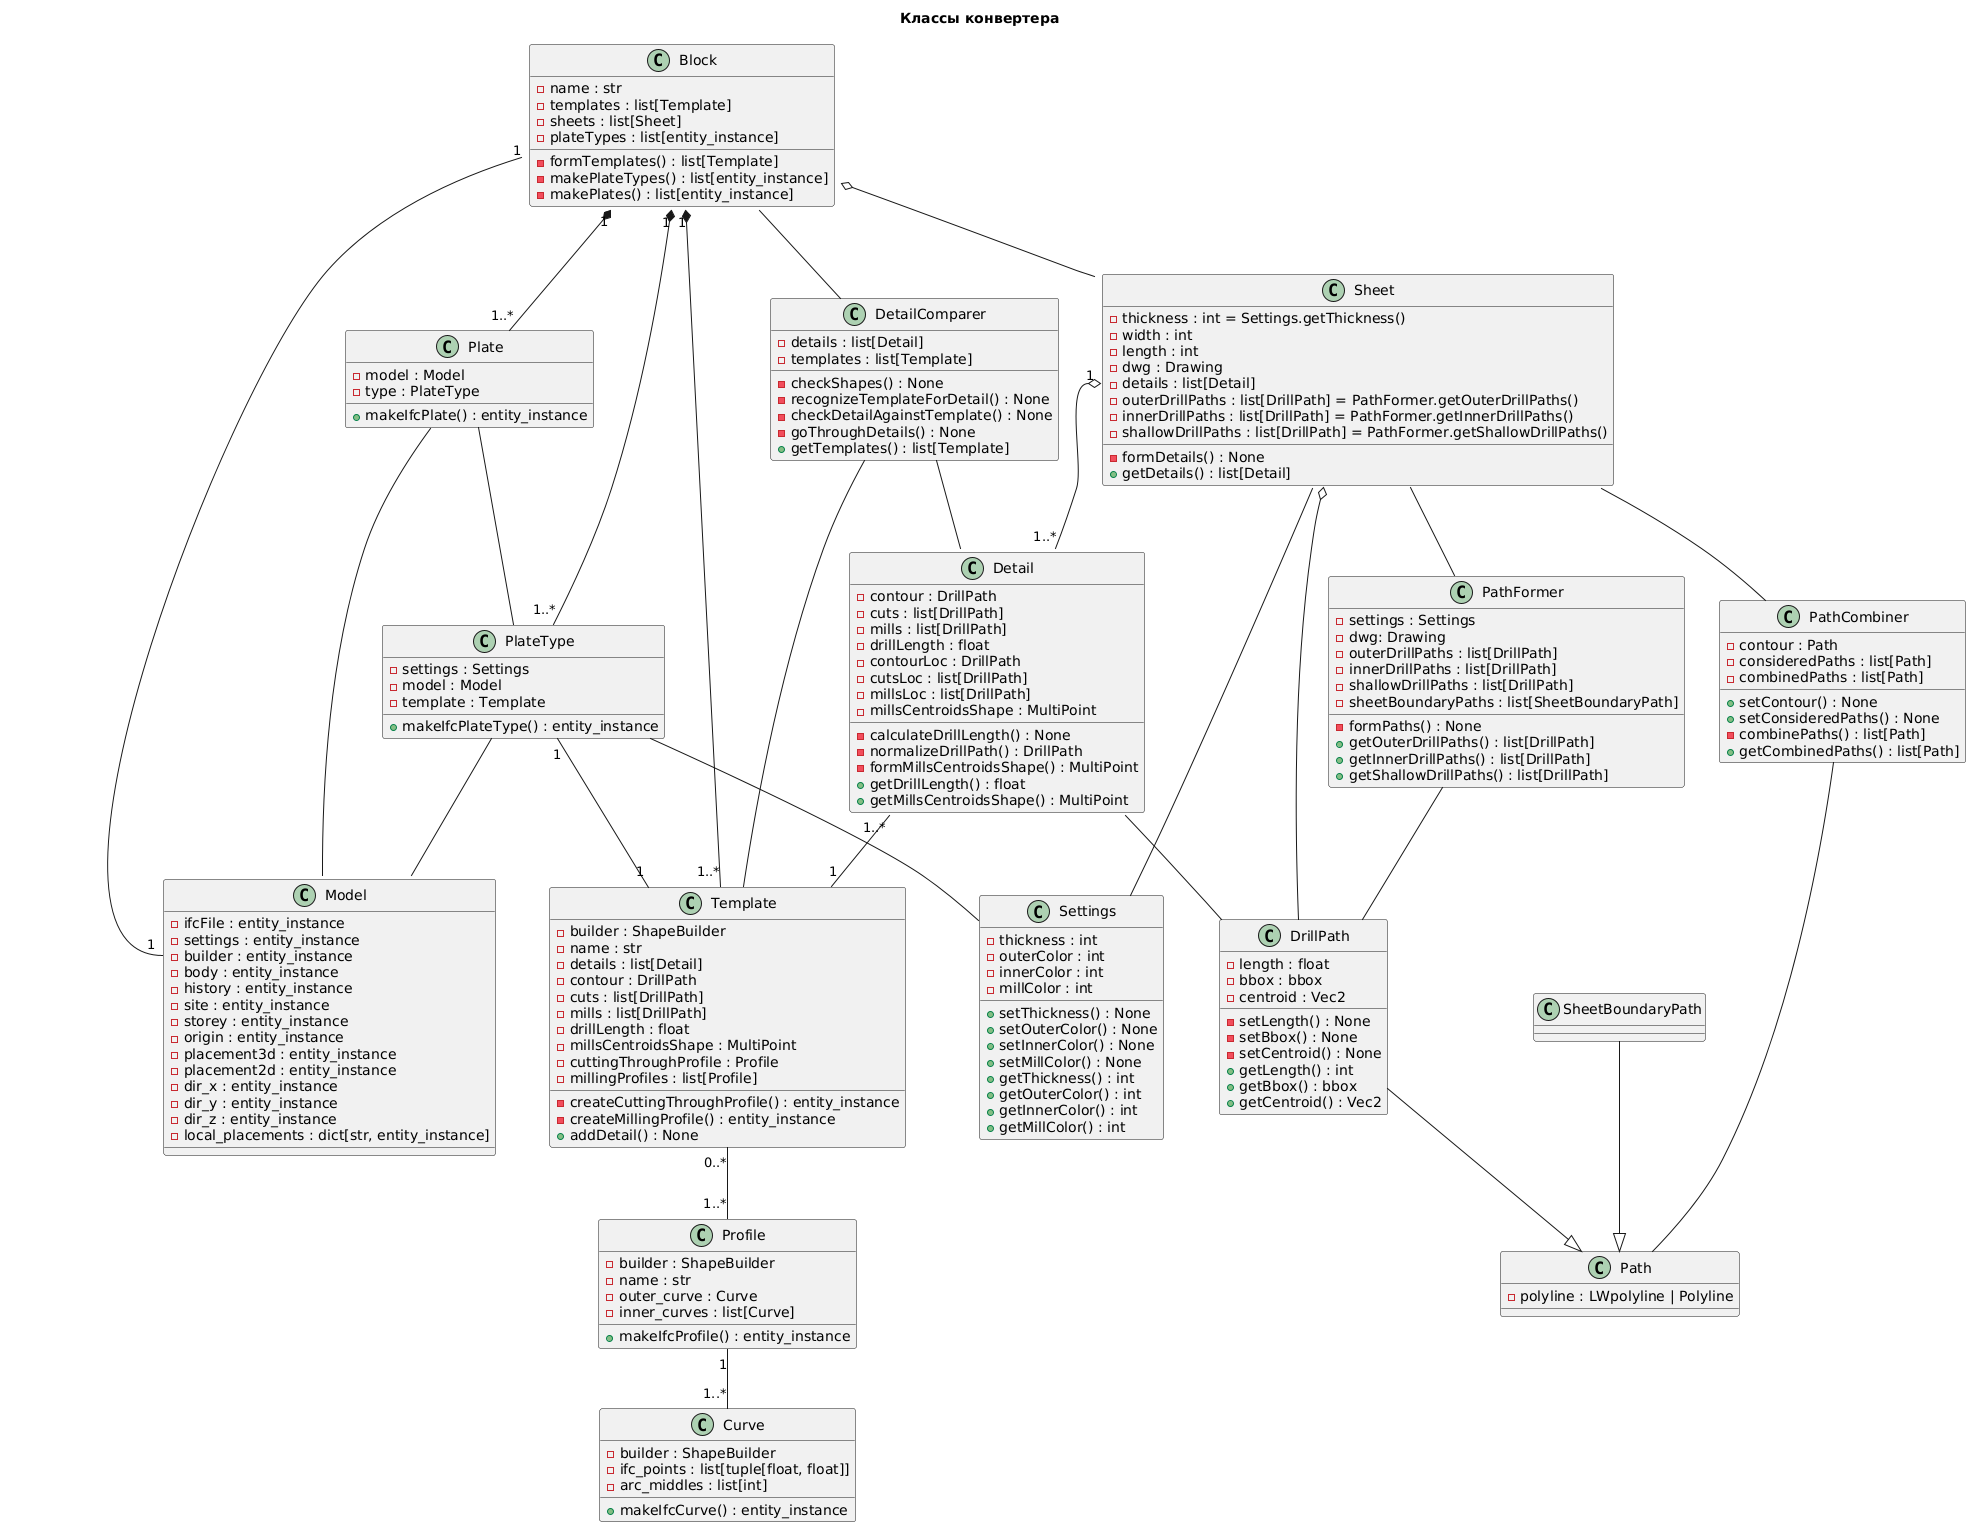

The diagram above was rendered by PlantUML. Its source (embedded in the PNG):
@startuml
skinparam defaultFontName Iosevka

title
Классы конвертера
end title

class Settings {
    -thickness : int
    -outerColor : int
    -innerColor : int
    -millColor : int
    +setThickness() : None
    +setOuterColor() : None
    +setInnerColor() : None
    +setMillColor() : None
    +getThickness() : int
    +getOuterColor() : int
    +getInnerColor() : int
    +getMillColor() : int
}

class Model {
    -ifcFile : entity_instance
    -settings : entity_instance
    -builder : entity_instance
    -body : entity_instance
    -history : entity_instance
    -site : entity_instance
    -storey : entity_instance
    -origin : entity_instance
    -placement3d : entity_instance
    -placement2d : entity_instance
    -dir_x : entity_instance
    -dir_y : entity_instance
    -dir_z : entity_instance
    -local_placements : dict[str, entity_instance]
}

class Block {
    -name : str
    -templates : list[Template]
    -sheets : list[Sheet]
    -plateTypes : list[entity_instance]
    -formTemplates() : list[Template]
    -makePlateTypes() : list[entity_instance]
    -makePlates() : list[entity_instance]
}
class Sheet {
    {field}-thickness : int = Settings.getThickness()
    -width : int
    -length : int
    -dwg : Drawing
    -details : list[Detail]
    {field}-outerDrillPaths : list[DrillPath] = PathFormer.getOuterDrillPaths()
    {field}-innerDrillPaths : list[DrillPath] = PathFormer.getInnerDrillPaths()
    {field}-shallowDrillPaths : list[DrillPath] = PathFormer.getShallowDrillPaths()
    -formDetails() : None
    +getDetails() : list[Detail]
}
class Detail {
    -contour : DrillPath
    -cuts : list[DrillPath]
    -mills : list[DrillPath]
    -drillLength : float
    -contourLoc : DrillPath
    -cutsLoc : list[DrillPath]
    -millsLoc : list[DrillPath]
    -millsCentroidsShape : MultiPoint
    -calculateDrillLength() : None
    -normalizeDrillPath() : DrillPath
    -formMillsCentroidsShape() : MultiPoint
    +getDrillLength() : float
    +getMillsCentroidsShape() : MultiPoint
}
class Template {
    -builder : ShapeBuilder
    -name : str
    -details : list[Detail]
    -contour : DrillPath
    -cuts : list[DrillPath]
    -mills : list[DrillPath]
    -drillLength : float
    -millsCentroidsShape : MultiPoint
    -cuttingThroughProfile : Profile
    -millingProfiles : list[Profile]
    -createCuttingThroughProfile() : entity_instance
    -createMillingProfile() : entity_instance
    +addDetail() : None
}
class Path {
    -polyline : LWpolyline | Polyline
}
class DrillPath {
    -length : float
    -bbox : bbox
    -centroid : Vec2
    -setLength() : None
    -setBbox() : None
    -setCentroid() : None
    +getLength() : int
    +getBbox() : bbox
    +getCentroid() : Vec2
}

class SheetBoundaryPath

' class OuterDrillPath {
'     {field}-color : int = Settings.getOuterColor()
' }
' class InnerDrillPath {
'     {field}-color : int = Settings.getInnerColor()
' }
' class ShallowDrillPath {
'     {field}-color : int = Settings.getMillColor()
' }
class PathFormer {
    -settings : Settings
    -dwg: Drawing
    -outerDrillPaths : list[DrillPath]
    -innerDrillPaths : list[DrillPath]
    -shallowDrillPaths : list[DrillPath]
    -sheetBoundaryPaths : list[SheetBoundaryPath]
    -formPaths() : None
    +getOuterDrillPaths() : list[DrillPath]
    +getInnerDrillPaths() : list[DrillPath]
    +getShallowDrillPaths() : list[DrillPath]
}
class PathCombiner {
    -contour : Path
    -consideredPaths : list[Path]
    -combinedPaths : list[Path]
    +setContour() : None
    +setConsideredPaths() : None
    -combinePaths() : list[Path]
    +getCombinedPaths() : list[Path]
}

class DetailComparer {
    -details : list[Detail]
    -templates : list[Template]
    -checkShapes() : None
    -recognizeTemplateForDetail() : None
    -checkDetailAgainstTemplate() : None
    -goThroughDetails() : None
    +getTemplates() : list[Template]
}

class Profile {
    -builder : ShapeBuilder
    -name : str
    -outer_curve : Curve
    -inner_curves : list[Curve]
    +makeIfcProfile() : entity_instance
}

class Curve {
    -builder : ShapeBuilder
    -ifc_points : list[tuple[float, float]]
    -arc_middles : list[int]
    +makeIfcCurve() : entity_instance
}

class PlateType {
    -settings : Settings
    -model : Model
    -template : Template
    +makeIfcPlateType() : entity_instance
}

class Plate {
    -model : Model
    -type : PlateType
    +makeIfcPlate() : entity_instance
}

' OuterDrillPath --|> DrillPath
' InnerDrillPath --|> DrillPath
' ShallowDrillPath --|> DrillPath

DrillPath --|> Path
SheetBoundaryPath --|> Path

Sheet::details "1" o-- "1..*" Detail
' Sheet::outerDrillPaths "1" o-- "1..*" OuterDrillPath
' Sheet::innerDrillPaths "1" o-- "0..*" InnerDrillPath
' Sheet::shallowDrillPaths "1" o-- "0..*" ShallowDrillPath
Sheet o-- DrillPath
Sheet -- PathFormer
Sheet -- PathCombiner
Sheet -- Settings

PathFormer -- DrillPath
PathCombiner -- Path

' Detail::contour "1" -- "1" OuterDrillPath
' Detail::cuts "1" -- "0..*" InnerDrillPath
' Detail::mills "1" -- "0..*" ShallowDrillPath
Detail -- DrillPath
Detail::template "1..*" -- "1" Template

Template "0..*" -- "1..*" Profile

Block -- DetailComparer
Block o-- Sheet
Block "1" *-- "1..*" Template
Block "1" *-- "1..*" PlateType
Block "1" *-- "1..*" Plate
Block::builder "1" -- "1" Model::builder

DetailComparer -- Detail
DetailComparer -- Template

Profile "1" -- "1..*" Curve

PlateType -- Settings
PlateType -- Model
PlateType "1" -- "1" Template

Plate -- Model
Plate -- PlateType
@enduml